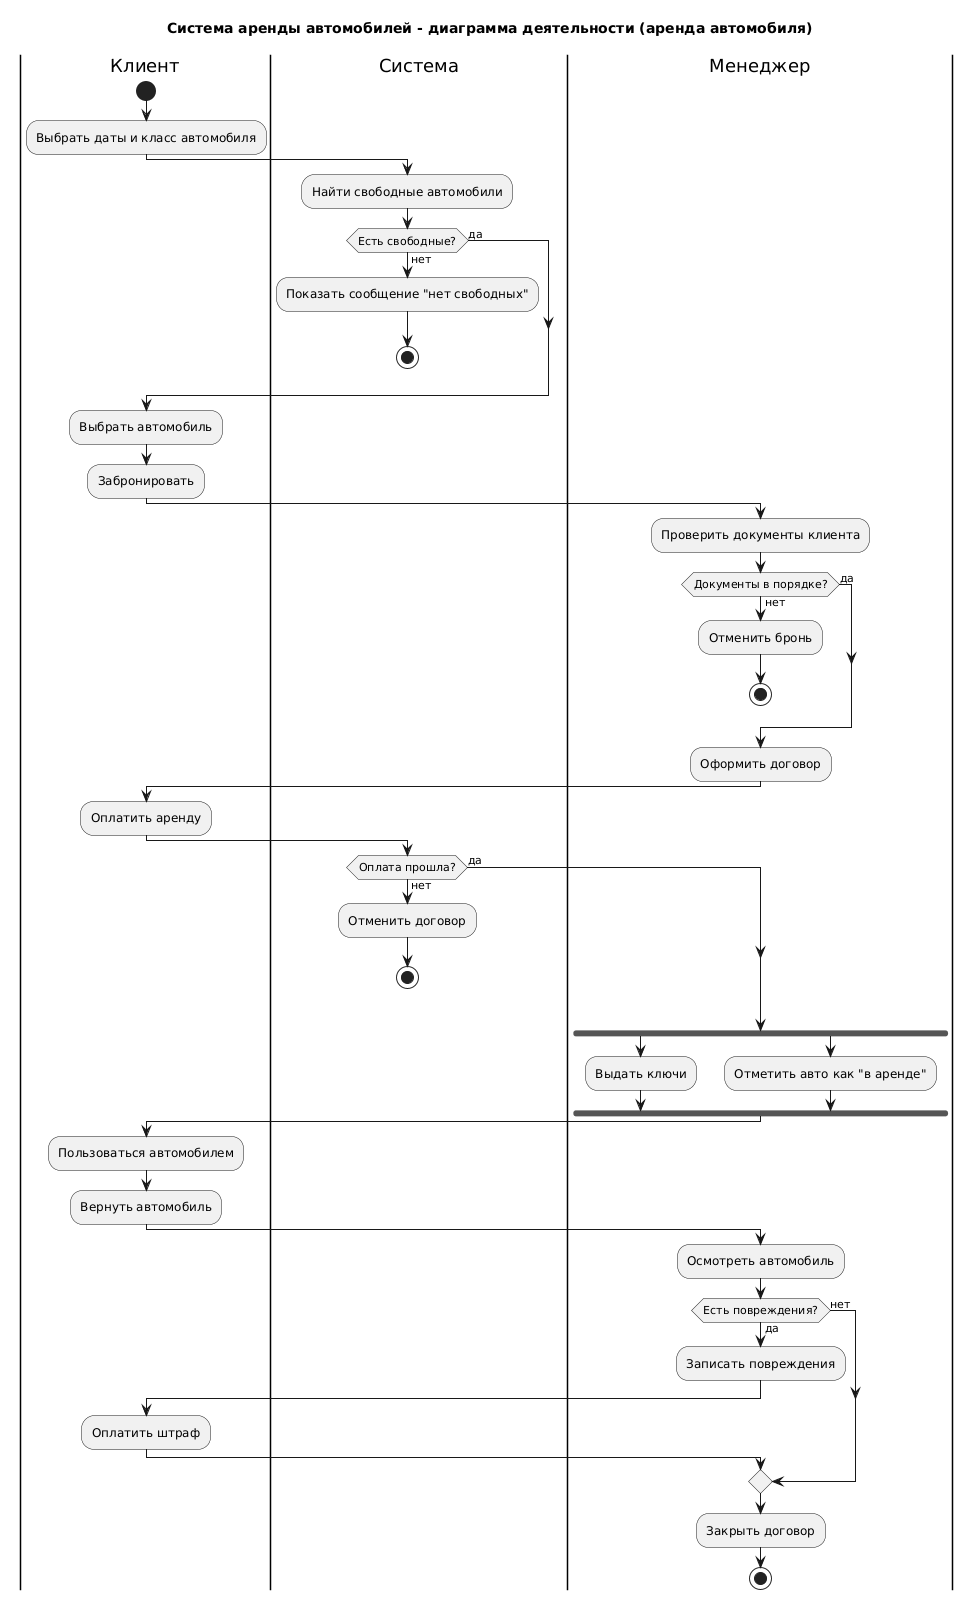

The diagram above was rendered by PlantUML. Its source (embedded in the PNG):
@startuml
title Система аренды автомобилей - диаграмма деятельности (аренда автомобиля)

|Клиент|
start
:Выбрать даты и класс автомобиля;
|Система|
:Найти свободные автомобили;
if (Есть свободные?) then (нет)
  :Показать сообщение "нет свободных";
  stop
else (да)
endif
|Клиент|
:Выбрать автомобиль;
:Забронировать;
|Менеджер|
:Проверить документы клиента;
if (Документы в порядке?) then (нет)
  :Отменить бронь;
  stop
else (да)
endif
:Оформить договор;
|Клиент|
:Оплатить аренду;
|Система|
if (Оплата прошла?) then (нет)
  :Отменить договор;
  stop
else (да)
endif
|Менеджер|
fork
  :Выдать ключи;
fork again
  :Отметить авто как "в аренде";
end fork
|Клиент|
:Пользоваться автомобилем;
:Вернуть автомобиль;
|Менеджер|
:Осмотреть автомобиль;
if (Есть повреждения?) then (да)
  :Записать повреждения;
  |Клиент|
  :Оплатить штраф;
else (нет)
endif
|Менеджер|
:Закрыть договор;
stop
@enduml